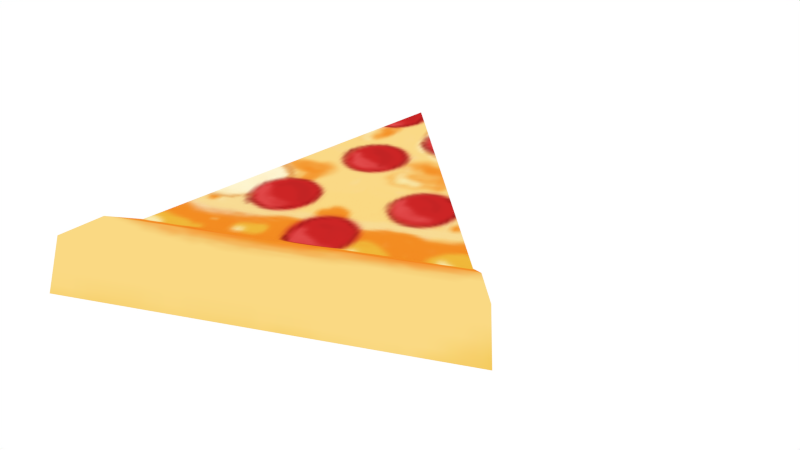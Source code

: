 # Source: Pizza.blend  (saved by Blender 2.76.0; exported with 4.5.12 LTS)
import bpy
from mathutils import Matrix  # noqa: F401  (used for matrix-valued properties, if any)

bpy.ops.wm.read_factory_settings(use_empty=True)
scene = bpy.context.scene
scene.name = 'Scene'

# ---- collections
col_collection_1 = bpy.data.collections.new('Collection 1'); scene.collection.children.link(col_collection_1)

# ---- images (referenced by path relative to the original .blend; pixels are not part of the script)
import os
ASSET_DIR = os.environ.get("B2B_ASSET_DIR", "")  # directory of the original .blend (textures are referenced by path, not embedded)
HERE = os.path.dirname(os.path.abspath(__file__))  # packed textures are extracted next to this script under _unpacked/

def load_image(name, relpath, width, height, colorspace="sRGB"):
    """Load a texture the original file referenced (path relative to the .blend, or extracted next to this script)."""
    p = next((c for c in (os.path.join(HERE, relpath), os.path.join(ASSET_DIR, relpath)) if relpath and os.path.exists(c)), "")
    if p:
        img = bpy.data.images.load(p, check_existing=True)
        img.name = name
    else:  # same state as the original file: an image datablock whose file is absent (Cycles renders it pink)
        img = bpy.data.images.new(name, width, height)
        img.source = "FILE"
        img.filepath = "//" + (relpath or name)
    img.colorspace_settings.name = colorspace
    return img
img_untitled = load_image('Untitled', '_unpacked/PizzaTexture.2bb47bbd.png', 128, 128, 'sRGB')

# ---- materials (node trees are filled in below, after node groups)
mat_material_001 = bpy.data.materials.new('Material.001')
mat_material_001.alpha_threshold = 0.0
mat_material_001.roughness = 0.5

# ---- material node trees
mat_material_001.use_nodes = True; mat_material_001.node_tree.nodes.clear()
_N = mat_material_001.node_tree.nodes; _L = mat_material_001.node_tree.links
n0 = _N.new('ShaderNodeOutputMaterial'); n0.name = 'Material Output'; n0.location = (300, 300)
n1 = _N.new('ShaderNodeBsdfDiffuse'); n1.name = 'Diffuse BSDF'; n1.location = (10, 300)
n2 = _N.new('ShaderNodeTexImage'); n2.name = 'Image Texture'; n2.location = (-180, 300)
n2.width = 140
n2.image = img_untitled
_L.new(n1.outputs[0], n0.inputs[0])
_L.new(n2.outputs[0], n1.inputs[0])
n0.is_active_output = True

# ---- world
world_world = bpy.data.worlds.new('World'); scene.world = world_world
world_world.color = (1.0, 1.0, 1.0)
world_world.use_sun_shadow = False
world_world.sun_shadow_jitter_overblur = 0.0
world_world.cycles.sampling_method = 'MANUAL'
world_world.cycles.sample_map_resolution = 256

# ---- meshes
me_cylinder_010 = bpy.data.meshes.new('Cylinder.010')
me_cylinder_010.from_pydata([(-0.2572, -0.3792, -0.05405), (-0.2572, -0.3475, 0.04394), (-0.2572, -0.2533, 0.04394), (-0.2572, -0.1735, 0.006863), (0.45, -0.08628, -0.05405), (0.4276, -0.06391, 0.04394), (0.3609, 0.002758, 0.04394), (0.3045, 0.05918, 0.006863), (-0.2572, 0.6208, -0.05405), (-0.2572, 0.6208, -0.02735)], [], [(4, 5, 1, 0), (1, 5, 6, 2), (2, 6, 7, 3), (4, 0, 8), (4, 8, 9, 7, 6, 5), (3, 7, 9), (1, 2, 3, 9, 8, 0)])
_uv = me_cylinder_010.uv_layers.new(name='UVMap')
_uv.uv.foreach_set('vector', [0.08188, 0.9547, 0.09429, 0.9247, 0.8552, 0.9242, 0.8676, 0.9542, 0.8552, 0.9242, 0.09429, 0.9247, 0.1313, 0.8352, 0.8181, 0.8348, 0.8181, 0.8348, 0.1313, 0.8352, 0.1626, 0.7595, 0.7867, 0.7591, 0.08188, 0.9547, 0.8676, 0.9542, 0.4701, 0.1401, 0.08601, 0.9735, 0.1799, 0.6127, 0.211, 0.6195, 0.1762, 0.9148, 0.2118, 0.9531, 0.2029, 0.9871, 0.7867, 0.7591, 0.1626, 0.7595, 0.4701, 0.1401, 0.2123, 0.951, 0.2203, 0.9205, 0.1839, 0.8852, 0.211, 0.6195, 0.1799, 0.6127, 0.09573, 0.9362])
me_cylinder_010.materials.append(mat_material_001)
me_cylinder_010.use_remesh_preserve_volume = False
me_cylinder_010.use_remesh_preserve_attributes = False
me_cylinder_010.use_mirror_vertex_groups = False
me_cylinder_010.update()

# ---- objects
ob_pizza = bpy.data.objects.new('Pizza', me_cylinder_010)

# ---- transforms, parenting, visibility, modifiers, constraints
ob_pizza.location = (-0.166, -0.359, -0.04047)
ob_pizza.lineart.crease_threshold = 0.0

# ---- collection membership
col_collection_1.objects.link(ob_pizza)

# ---- scene / render settings (as saved in the file)
scene.frame_start = 1; scene.frame_end = 250; scene.frame_set(1)
scene.render.engine = 'CYCLES'
scene.render.resolution_percentage = 50
scene.render.dither_intensity = 0.0
scene.cycles.use_denoising = False
scene.cycles.samples = 10
scene.cycles.sampling_pattern = 'TABULATED_SOBOL'
scene.cycles.light_sampling_threshold = 0.0
scene.cycles.use_adaptive_sampling = False
scene.cycles.use_light_tree = False
scene.cycles.blur_glossy = 0.0
scene.cycles.pixel_filter_type = 'GAUSSIAN'
scene.cycles.sample_clamp_indirect = 0.0
scene.view_settings.view_transform = 'Standard'
bpy.context.view_layer.update()

# ---- added for rendering (the .blend has no active camera): camera
cam_auto = bpy.data.cameras.new('AutoCamera')
cam_auto.lens = 50.0
cam_auto.sensor_width = 36.0
cam_auto.clip_end = 1000.0
ob_auto_camera = bpy.data.objects.new('AutoCamera', cam_auto)
scene.collection.objects.link(ob_auto_camera)
ob_auto_camera.location = (1.0672, -1.60227, 0.863905)
ob_auto_camera.rotation_euler = (1.09748, -7.21219e-08, 0.694738)
scene.camera = ob_auto_camera
bpy.context.view_layer.update()
